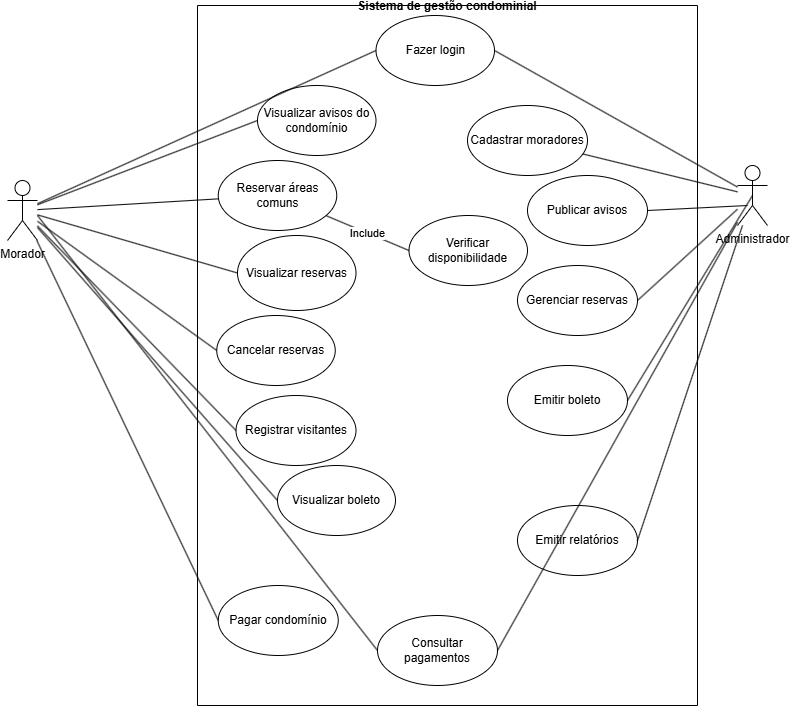

The diagram above was exported from draw.io. Its source (the exported page's mxGraphModel, read from the mxfile embedded in the PNG):
<mxGraphModel dx="1985" dy="1900" grid="1" gridSize="10" guides="1" tooltips="1" connect="1" arrows="1" fold="1" page="1" pageScale="1" pageWidth="827" pageHeight="1169" math="0" shadow="0">
  <root>
    <mxCell id="0" />
    <mxCell id="1" parent="0" />
    <mxCell id="d-kkjzu2wP41AEMM-GD8-6" parent="1" style="swimlane;startSize=0;" value="Sistema de gestão condominial" vertex="1">
      <mxGeometry height="700" width="500" x="160" y="-40" as="geometry" />
    </mxCell>
    <mxCell id="juI6O80M9yfqlX4YXUBf-1" parent="d-kkjzu2wP41AEMM-GD8-6" style="ellipse;whiteSpace=wrap;html=1;" value="Fazer login" vertex="1">
      <mxGeometry height="70" width="118.5" x="178.5" y="10" as="geometry" />
    </mxCell>
    <mxCell id="juI6O80M9yfqlX4YXUBf-2" parent="d-kkjzu2wP41AEMM-GD8-6" style="ellipse;whiteSpace=wrap;html=1;" value="Visualizar avisos do condomínio" vertex="1">
      <mxGeometry height="70" width="118.5" x="60" y="80" as="geometry" />
    </mxCell>
    <mxCell id="juI6O80M9yfqlX4YXUBf-3" parent="d-kkjzu2wP41AEMM-GD8-6" style="ellipse;whiteSpace=wrap;html=1;" value="Reservar áreas comuns" vertex="1">
      <mxGeometry height="70" width="118.5" x="20.75" y="155" as="geometry" />
    </mxCell>
    <mxCell id="juI6O80M9yfqlX4YXUBf-4" parent="d-kkjzu2wP41AEMM-GD8-6" style="ellipse;whiteSpace=wrap;html=1;" value="Verificar disponibilidade" vertex="1">
      <mxGeometry height="70" width="118.5" x="211.5" y="210" as="geometry" />
    </mxCell>
    <mxCell id="juI6O80M9yfqlX4YXUBf-5" edge="1" parent="d-kkjzu2wP41AEMM-GD8-6" source="juI6O80M9yfqlX4YXUBf-3" style="endArrow=none;html=1;rounded=0;entryX=0;entryY=0.5;entryDx=0;entryDy=0;" target="juI6O80M9yfqlX4YXUBf-4" value="Include">
      <mxGeometry height="50" relative="1" width="50" as="geometry">
        <mxPoint x="210" y="350" as="sourcePoint" />
        <mxPoint x="260" y="300" as="targetPoint" />
      </mxGeometry>
    </mxCell>
    <mxCell id="juI6O80M9yfqlX4YXUBf-6" parent="d-kkjzu2wP41AEMM-GD8-6" style="ellipse;whiteSpace=wrap;html=1;" value="Visualizar reservas" vertex="1">
      <mxGeometry height="75" width="118.5" x="40" y="230" as="geometry" />
    </mxCell>
    <mxCell id="juI6O80M9yfqlX4YXUBf-7" parent="d-kkjzu2wP41AEMM-GD8-6" style="ellipse;whiteSpace=wrap;html=1;" value="Cancelar reservas" vertex="1">
      <mxGeometry height="70" width="118.5" x="19.25" y="310" as="geometry" />
    </mxCell>
    <mxCell id="juI6O80M9yfqlX4YXUBf-8" parent="d-kkjzu2wP41AEMM-GD8-6" style="ellipse;whiteSpace=wrap;html=1;" value="Registrar visitantes" vertex="1">
      <mxGeometry height="70" width="120" x="38.5" y="390" as="geometry" />
    </mxCell>
    <mxCell id="juI6O80M9yfqlX4YXUBf-9" parent="d-kkjzu2wP41AEMM-GD8-6" style="ellipse;whiteSpace=wrap;html=1;" value="Visualizar boleto" vertex="1">
      <mxGeometry height="70" width="118" x="80" y="460" as="geometry" />
    </mxCell>
    <mxCell id="juI6O80M9yfqlX4YXUBf-10" parent="d-kkjzu2wP41AEMM-GD8-6" style="ellipse;whiteSpace=wrap;html=1;" value="Pagar condomínio" vertex="1">
      <mxGeometry height="70" width="120" x="20.75" y="580" as="geometry" />
    </mxCell>
    <mxCell id="juI6O80M9yfqlX4YXUBf-12" parent="d-kkjzu2wP41AEMM-GD8-6" style="ellipse;whiteSpace=wrap;html=1;" value="Emitir boleto" vertex="1">
      <mxGeometry height="70" width="120" x="310" y="360" as="geometry" />
    </mxCell>
    <mxCell id="juI6O80M9yfqlX4YXUBf-26" parent="d-kkjzu2wP41AEMM-GD8-6" style="ellipse;whiteSpace=wrap;html=1;" value="Consultar pagamentos" vertex="1">
      <mxGeometry height="70" width="120" x="180" y="610" as="geometry" />
    </mxCell>
    <mxCell id="juI6O80M9yfqlX4YXUBf-30" parent="d-kkjzu2wP41AEMM-GD8-6" style="ellipse;whiteSpace=wrap;html=1;" value="Cadastrar moradores" vertex="1">
      <mxGeometry height="70" width="120" x="270" y="100" as="geometry" />
    </mxCell>
    <mxCell id="juI6O80M9yfqlX4YXUBf-29" parent="d-kkjzu2wP41AEMM-GD8-6" style="ellipse;whiteSpace=wrap;html=1;" value="Publicar avisos" vertex="1">
      <mxGeometry height="70" width="120" x="330" y="170" as="geometry" />
    </mxCell>
    <mxCell id="juI6O80M9yfqlX4YXUBf-28" parent="d-kkjzu2wP41AEMM-GD8-6" style="ellipse;whiteSpace=wrap;html=1;" value="Gerenciar reservas" vertex="1">
      <mxGeometry height="70" width="120" x="320" y="260" as="geometry" />
    </mxCell>
    <mxCell id="juI6O80M9yfqlX4YXUBf-32" parent="d-kkjzu2wP41AEMM-GD8-6" style="ellipse;whiteSpace=wrap;html=1;" value="Emitir relatórios" vertex="1">
      <mxGeometry height="70" width="120" x="320" y="500" as="geometry" />
    </mxCell>
    <mxCell id="d-kkjzu2wP41AEMM-GD8-12" parent="1" style="shape=umlActor;verticalLabelPosition=bottom;verticalAlign=top;html=1;outlineConnect=0;" value="Morador" vertex="1">
      <mxGeometry height="60" width="30" x="-30" y="135" as="geometry" />
    </mxCell>
    <mxCell id="d-kkjzu2wP41AEMM-GD8-13" parent="1" style="shape=umlActor;verticalLabelPosition=bottom;verticalAlign=top;html=1;outlineConnect=0;" value="Administrador" vertex="1">
      <mxGeometry height="60" width="30" x="700" y="120" as="geometry" />
    </mxCell>
    <mxCell id="juI6O80M9yfqlX4YXUBf-13" edge="1" parent="1" source="d-kkjzu2wP41AEMM-GD8-12" style="endArrow=none;html=1;rounded=0;entryX=0;entryY=0.5;entryDx=0;entryDy=0;" target="juI6O80M9yfqlX4YXUBf-1" value="">
      <mxGeometry height="50" relative="1" width="50" as="geometry">
        <mxPoint x="390" y="290" as="sourcePoint" />
        <mxPoint x="440" y="240" as="targetPoint" />
      </mxGeometry>
    </mxCell>
    <mxCell id="juI6O80M9yfqlX4YXUBf-14" edge="1" parent="1" source="juI6O80M9yfqlX4YXUBf-26" style="endArrow=none;html=1;rounded=0;exitX=1;exitY=0.5;exitDx=0;exitDy=0;" target="d-kkjzu2wP41AEMM-GD8-13" value="">
      <mxGeometry height="50" relative="1" width="50" as="geometry">
        <mxPoint x="390" y="290" as="sourcePoint" />
        <mxPoint x="440" y="240" as="targetPoint" />
      </mxGeometry>
    </mxCell>
    <mxCell id="juI6O80M9yfqlX4YXUBf-15" edge="1" parent="1" source="juI6O80M9yfqlX4YXUBf-28" style="endArrow=none;html=1;rounded=0;exitX=1;exitY=0.5;exitDx=0;exitDy=0;" target="d-kkjzu2wP41AEMM-GD8-13" value="">
      <mxGeometry height="50" relative="1" width="50" as="geometry">
        <mxPoint x="390" y="290" as="sourcePoint" />
        <mxPoint x="440" y="240" as="targetPoint" />
      </mxGeometry>
    </mxCell>
    <mxCell id="juI6O80M9yfqlX4YXUBf-16" edge="1" parent="1" source="juI6O80M9yfqlX4YXUBf-30" style="endArrow=none;html=1;rounded=0;" target="d-kkjzu2wP41AEMM-GD8-13" value="">
      <mxGeometry height="50" relative="1" width="50" as="geometry">
        <mxPoint x="390" y="290" as="sourcePoint" />
        <mxPoint x="440" y="240" as="targetPoint" />
      </mxGeometry>
    </mxCell>
    <mxCell id="juI6O80M9yfqlX4YXUBf-17" edge="1" parent="1" source="juI6O80M9yfqlX4YXUBf-1" style="endArrow=none;html=1;rounded=0;exitX=1;exitY=0.5;exitDx=0;exitDy=0;" target="d-kkjzu2wP41AEMM-GD8-13" value="">
      <mxGeometry height="50" relative="1" width="50" as="geometry">
        <mxPoint x="560" y="40" as="sourcePoint" />
        <mxPoint x="440" y="240" as="targetPoint" />
      </mxGeometry>
    </mxCell>
    <mxCell id="juI6O80M9yfqlX4YXUBf-18" edge="1" parent="1" style="endArrow=none;html=1;rounded=0;entryX=0;entryY=0.5;entryDx=0;entryDy=0;" target="juI6O80M9yfqlX4YXUBf-26" value="">
      <mxGeometry height="50" relative="1" width="50" as="geometry">
        <mxPoint y="170" as="sourcePoint" />
        <mxPoint x="440" y="240" as="targetPoint" />
      </mxGeometry>
    </mxCell>
    <mxCell id="juI6O80M9yfqlX4YXUBf-19" edge="1" parent="1" source="d-kkjzu2wP41AEMM-GD8-12" style="endArrow=none;html=1;rounded=0;entryX=0;entryY=0.5;entryDx=0;entryDy=0;" target="juI6O80M9yfqlX4YXUBf-10" value="">
      <mxGeometry height="50" relative="1" width="50" as="geometry">
        <mxPoint x="390" y="290" as="sourcePoint" />
        <mxPoint x="440" y="240" as="targetPoint" />
      </mxGeometry>
    </mxCell>
    <mxCell id="juI6O80M9yfqlX4YXUBf-20" edge="1" parent="1" source="d-kkjzu2wP41AEMM-GD8-12" style="endArrow=none;html=1;rounded=0;entryX=0;entryY=0.5;entryDx=0;entryDy=0;" target="juI6O80M9yfqlX4YXUBf-9" value="">
      <mxGeometry height="50" relative="1" width="50" as="geometry">
        <mxPoint x="390" y="290" as="sourcePoint" />
        <mxPoint x="440" y="240" as="targetPoint" />
      </mxGeometry>
    </mxCell>
    <mxCell id="juI6O80M9yfqlX4YXUBf-21" edge="1" parent="1" source="d-kkjzu2wP41AEMM-GD8-12" style="endArrow=none;html=1;rounded=0;entryX=0;entryY=0.5;entryDx=0;entryDy=0;" target="juI6O80M9yfqlX4YXUBf-8" value="">
      <mxGeometry height="50" relative="1" width="50" as="geometry">
        <mxPoint x="390" y="290" as="sourcePoint" />
        <mxPoint x="440" y="240" as="targetPoint" />
      </mxGeometry>
    </mxCell>
    <mxCell id="juI6O80M9yfqlX4YXUBf-22" edge="1" parent="1" source="d-kkjzu2wP41AEMM-GD8-12" style="endArrow=none;html=1;rounded=0;entryX=0;entryY=0.5;entryDx=0;entryDy=0;" target="juI6O80M9yfqlX4YXUBf-7" value="">
      <mxGeometry height="50" relative="1" width="50" as="geometry">
        <mxPoint x="110" y="190" as="sourcePoint" />
        <mxPoint x="440" y="240" as="targetPoint" />
      </mxGeometry>
    </mxCell>
    <mxCell id="juI6O80M9yfqlX4YXUBf-23" edge="1" parent="1" source="d-kkjzu2wP41AEMM-GD8-12" style="endArrow=none;html=1;rounded=0;entryX=0;entryY=0.5;entryDx=0;entryDy=0;" target="juI6O80M9yfqlX4YXUBf-6" value="">
      <mxGeometry height="50" relative="1" width="50" as="geometry">
        <mxPoint x="390" y="290" as="sourcePoint" />
        <mxPoint x="440" y="240" as="targetPoint" />
      </mxGeometry>
    </mxCell>
    <mxCell id="juI6O80M9yfqlX4YXUBf-24" edge="1" parent="1" source="d-kkjzu2wP41AEMM-GD8-12" style="endArrow=none;html=1;rounded=0;" target="juI6O80M9yfqlX4YXUBf-3" value="">
      <mxGeometry height="50" relative="1" width="50" as="geometry">
        <mxPoint x="390" y="290" as="sourcePoint" />
        <mxPoint x="440" y="240" as="targetPoint" />
      </mxGeometry>
    </mxCell>
    <mxCell id="juI6O80M9yfqlX4YXUBf-25" edge="1" parent="1" source="d-kkjzu2wP41AEMM-GD8-12" style="endArrow=none;html=1;rounded=0;entryX=0;entryY=0.5;entryDx=0;entryDy=0;" target="juI6O80M9yfqlX4YXUBf-2" value="">
      <mxGeometry height="50" relative="1" width="50" as="geometry">
        <mxPoint x="390" y="290" as="sourcePoint" />
        <mxPoint x="440" y="240" as="targetPoint" />
      </mxGeometry>
    </mxCell>
    <mxCell id="juI6O80M9yfqlX4YXUBf-33" edge="1" parent="1" source="juI6O80M9yfqlX4YXUBf-32" style="endArrow=none;html=1;rounded=0;exitX=1;exitY=0.5;exitDx=0;exitDy=0;" target="d-kkjzu2wP41AEMM-GD8-13" value="">
      <mxGeometry height="50" relative="1" width="50" as="geometry">
        <mxPoint x="390" y="320" as="sourcePoint" />
        <mxPoint x="440" y="270" as="targetPoint" />
      </mxGeometry>
    </mxCell>
    <mxCell id="juI6O80M9yfqlX4YXUBf-34" edge="1" parent="1" source="juI6O80M9yfqlX4YXUBf-12" style="endArrow=none;html=1;rounded=0;entryX=0.5;entryY=0.5;entryDx=0;entryDy=0;entryPerimeter=0;exitX=1;exitY=0.5;exitDx=0;exitDy=0;" target="d-kkjzu2wP41AEMM-GD8-13" value="">
      <mxGeometry height="50" relative="1" width="50" as="geometry">
        <mxPoint x="390" y="340" as="sourcePoint" />
        <mxPoint x="440" y="290" as="targetPoint" />
      </mxGeometry>
    </mxCell>
    <mxCell id="juI6O80M9yfqlX4YXUBf-35" edge="1" parent="1" source="juI6O80M9yfqlX4YXUBf-29" style="endArrow=none;html=1;rounded=0;exitX=1;exitY=0.5;exitDx=0;exitDy=0;" value="">
      <mxGeometry height="50" relative="1" width="50" as="geometry">
        <mxPoint x="390" y="340" as="sourcePoint" />
        <mxPoint x="710" y="160" as="targetPoint" />
      </mxGeometry>
    </mxCell>
  </root>
</mxGraphModel>